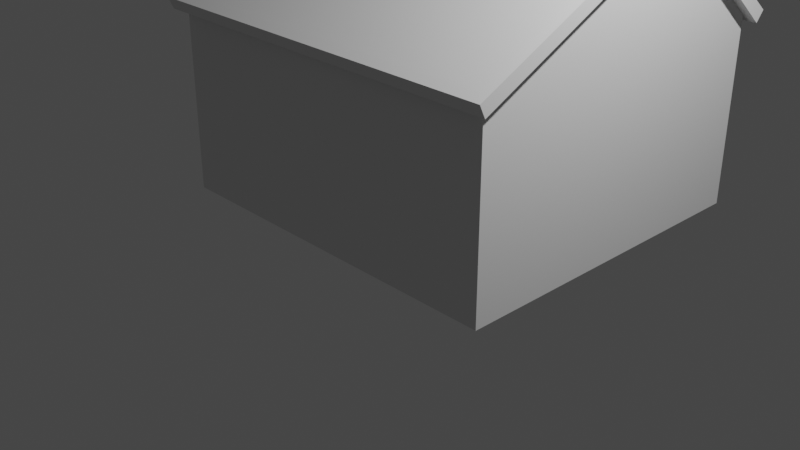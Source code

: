# Source: models.blend  (saved by Blender 2.91.10; exported with 4.5.12 LTS)
import bpy
from mathutils import Matrix  # noqa: F401  (used for matrix-valued properties, if any)

bpy.ops.wm.read_factory_settings(use_empty=True)
scene = bpy.context.scene
scene.name = 'Scene'

# ---- collections
col_collection = bpy.data.collections.new('Collection'); scene.collection.children.link(col_collection)
col_collection_2 = bpy.data.collections.new('Collection 2'); scene.collection.children.link(col_collection_2)

# ---- world
world_world = bpy.data.worlds.new('World'); scene.world = world_world
world_world.use_nodes = True; world_world.node_tree.nodes.clear()
_N = world_world.node_tree.nodes; _L = world_world.node_tree.links
n0 = _N.new('ShaderNodeOutputWorld'); n0.name = 'World Output'; n0.location = (300, 300)
n1 = _N.new('ShaderNodeBackground'); n1.name = 'Background'; n1.location = (10, 300)
n1.inputs[0].default_value = (0.05088, 0.05088, 0.05088, 1.0)
_L.new(n1.outputs[0], n0.inputs[0])
n0.is_active_output = True
world_world.color = (0.05088, 0.05088, 0.05088)
world_world.use_sun_shadow = False
world_world.sun_shadow_jitter_overblur = 0.0

# ---- cameras
cam_camera = bpy.data.cameras.new('Camera')
cam_camera.clip_end = 100.0
cam_camera.ortho_scale = 7.314

# ---- lights
light_light = bpy.data.lights.new('Light', 'POINT')
light_light.transmission_factor = 0.0
light_light.energy = 1000.0
light_light.shadow_soft_size = 0.1
light_light.shadow_maximum_resolution = 0.006
light_light.use_absolute_resolution = True

# ---- meshes
me_cube_001 = bpy.data.meshes.new('Cube.001')
me_cube_001.from_pydata([(-2.0, -1.0, 0.0), (-2.0, -1.0, 2.0), (-2.0, 2.662, 0.0), (-2.0, 2.662, 2.0), (2.0, -1.0, 0.0), (2.0, -1.0, 2.0), (2.0, 2.662, 0.0), (2.0, 2.662, 2.0), (-2.0, 1.311, 0.0), (-2.0, 1.311, 3.128), (2.0, 1.311, 0.0), (2.0, 1.311, 3.128), (-2.0, 1.311, 3.273), (-2.0, 2.756, 2.112), (2.0, 2.756, 2.112), (2.0, 1.311, 3.273), (2.0, -1.064, 2.132), (-2.0, -1.064, 2.132), (-2.102, 1.311, 3.128), (-2.109, 2.746, 1.93), (2.109, 2.746, 1.93), (2.102, 1.311, 3.128), (2.109, -1.098, 1.952), (-2.109, -1.098, 1.952), (-2.108, 2.84, 2.042), (-2.102, 1.311, 3.273), (2.108, 2.84, 2.042), (2.102, 1.311, 3.273), (2.109, -1.162, 2.084), (-2.109, -1.162, 2.084)], [], [(8, 9, 3, 2), (2, 3, 7, 6), (10, 11, 5, 4), (4, 5, 1, 0), (8, 10, 4, 0), (1, 5, 22, 23), (13, 14, 26, 24), (2, 6, 10, 8), (6, 7, 11, 10), (0, 1, 9, 8), (12, 15, 14, 13), (17, 16, 15, 12), (17, 12, 25, 29), (12, 13, 24, 25), (9, 1, 23, 18), (16, 17, 29, 28), (22, 21, 27, 28), (20, 19, 24, 26), (21, 20, 26, 27), (18, 23, 29, 25), (19, 18, 25, 24), (23, 22, 28, 29), (14, 15, 27, 26), (5, 11, 21, 22), (11, 7, 20, 21), (15, 16, 28, 27), (7, 3, 19, 20), (3, 9, 18, 19)])
_uv = me_cube_001.uv_layers.new(name='UVMap')
_uv.uv.foreach_set('vector', [0.375, 0.125, 0.625, 0.125, 0.625, 0.25, 0.375, 0.25, 0.375, 0.25, 0.625, 0.25, 0.625, 0.5, 0.375, 0.5, 0.375, 0.625, 0.625, 0.625, 0.625, 0.75, 0.375, 0.75, 0.375, 0.75, 0.625, 0.75, 0.625, 1.0, 0.375, 1.0, 0.125, 0.625, 0.375, 0.625, 0.375, 0.75, 0.125, 0.75, 0.625, 1.0, 0.625, 0.75, 0.625, 0.75, 0.625, 1.0, 0.625, 0.25, 0.625, 0.5, 0.625, 0.5, 0.625, 0.25, 0.125, 0.5, 0.375, 0.5, 0.375, 0.625, 0.125, 0.625, 0.375, 0.5, 0.625, 0.5, 0.625, 0.625, 0.375, 0.625, 0.375, 0.0, 0.625, 0.0, 0.625, 0.125, 0.375, 0.125, 0.625, 0.625, 0.625, 0.625, 0.625, 0.5, 0.625, 0.25, 0.625, 1.0, 0.625, 0.75, 0.625, 0.625, 0.625, 0.625, 0.625, 1.0, 0.625, 0.625, 0.625, 0.625, 0.625, 1.0, 0.625, 0.625, 0.625, 0.25, 0.625, 0.25, 0.625, 0.625, 0.625, 0.125, 0.625, 0.0, 0.625, 0.0, 0.625, 0.125, 0.625, 0.75, 0.625, 1.0, 0.625, 1.0, 0.625, 0.75, 0.625, 0.75, 0.625, 0.625, 0.625, 0.625, 0.625, 0.75, 0.625, 0.5, 0.625, 0.25, 0.625, 0.25, 0.625, 0.5, 0.625, 0.625, 0.625, 0.5, 0.625, 0.5, 0.625, 0.625, 0.625, 0.125, 0.625, 0.0, 0.625, 0.0, 0.625, 0.125, 0.625, 0.25, 0.625, 0.125, 0.625, 0.125, 0.625, 0.25, 0.625, 1.0, 0.625, 0.75, 0.625, 0.75, 0.625, 1.0, 0.625, 0.5, 0.625, 0.625, 0.625, 0.625, 0.625, 0.5, 0.625, 0.75, 0.625, 0.625, 0.625, 0.625, 0.625, 0.75, 0.625, 0.625, 0.625, 0.5, 0.625, 0.5, 0.625, 0.625, 0.625, 0.625, 0.625, 0.75, 0.625, 0.75, 0.625, 0.625, 0.625, 0.5, 0.625, 0.25, 0.625, 0.25, 0.625, 0.5, 0.625, 0.25, 0.625, 0.125, 0.625, 0.125, 0.625, 0.25])
me_cube_001.use_remesh_fix_poles = True
me_cube_001.use_remesh_preserve_attributes = False
me_cube_001.use_mirror_vertex_groups = False
me_cube_001.update()
me_cube_004 = bpy.data.meshes.new('Cube.004')
me_cube_004.from_pydata([(0.06468, -0.09092, 0.9157), (0.09124, -0.1133, 1.152), (0.0851, 0.1066, 1.029), (0.09497, 0.07176, 1.216), (0.0, 0.1424, 1.043), (0.0, 0.1143, 1.24), (0.1101, 0.1032, 1.127), (0.09756, 0.02568, 0.963), (0.1022, -0.03247, 1.203), (0.08729, -0.1288, 1.021), (0.0, -0.1196, 0.8983), (0.0, -0.1749, 1.161), (0.0, -0.05524, 1.251), (0.0, 0.01122, 0.9513), (0.0, -0.1849, 1.017), (0.1354, -0.008341, 1.061), (0.0, 0.1662, 1.142), (0.1745, 0.1035, 0.6705), (0.2391, 0.1035, 0.8011), (0.1745, 0.2492, 0.6705), (0.2391, 0.2492, 0.8011), (0.305, 0.1035, 0.6059), (0.3697, 0.1035, 0.7364), (0.305, 0.2492, 0.6059), (0.3697, 0.2492, 0.7364), (0.1606, 0.1764, 0.6658), (0.1975, 0.09313, 0.7404), (0.2344, 0.1764, 0.815), (0.1975, 0.2596, 0.7404), (0.2351, 0.2596, 0.6289), (0.309, 0.2596, 0.7781), (0.3467, 0.2596, 0.6665), (0.3097, 0.1764, 0.5919), (0.3836, 0.1764, 0.7411), (0.3467, 0.09313, 0.6665), (0.2351, 0.09313, 0.6289), (0.309, 0.09313, 0.7781), (0.3172, 0.1764, 0.7945), (0.227, 0.1764, 0.6124), (0.2721, 0.07478, 0.7035), (0.3631, 0.1764, 0.6584), (0.2721, 0.278, 0.7035), (0.1811, 0.1764, 0.7486)], [], [(16, 5, 3, 6), (15, 8, 1, 9), (13, 7, 0, 10), (8, 12, 11, 1), (3, 5, 12, 8), (4, 2, 7, 13), (0, 9, 14, 10), (9, 1, 11, 14), (7, 15, 9, 0), (2, 6, 15, 7), (6, 3, 8, 15), (4, 16, 6, 2), (42, 27, 20, 28), (41, 30, 24, 31), (40, 33, 22, 34), (39, 36, 18, 26), (38, 32, 21, 35), (37, 27, 18, 36), (33, 37, 36, 22), (24, 30, 37, 33), (30, 20, 27, 37), (25, 38, 35, 17), (19, 29, 38, 25), (29, 23, 32, 38), (35, 39, 26, 17), (21, 34, 39, 35), (34, 22, 36, 39), (32, 40, 34, 21), (23, 31, 40, 32), (31, 24, 33, 40), (29, 41, 31, 23), (19, 28, 41, 29), (28, 20, 30, 41), (25, 42, 28, 19), (17, 26, 42, 25), (26, 18, 27, 42)])
_uv = me_cube_004.uv_layers.new(name='UVMap')
_uv.uv.foreach_set('vector', [0.5, 0.375, 0.625, 0.375, 0.625, 0.5, 0.5, 0.5, 0.5, 0.625, 0.625, 0.625, 0.625, 0.75, 0.5, 0.75, 0.25, 0.625, 0.375, 0.625, 0.375, 0.75, 0.25, 0.75, 0.625, 0.625, 0.75, 0.625, 0.75, 0.75, 0.625, 0.75, 0.625, 0.5, 0.75, 0.5, 0.75, 0.625, 0.625, 0.625, 0.25, 0.5, 0.375, 0.5, 0.375, 0.625, 0.25, 0.625, 0.375, 0.75, 0.5, 0.75, 0.5, 0.875, 0.375, 0.875, 0.5, 0.75, 0.625, 0.75, 0.625, 0.875, 0.5, 0.875, 0.375, 0.625, 0.5, 0.625, 0.5, 0.75, 0.375, 0.75, 0.375, 0.5, 0.5, 0.5, 0.5, 0.625, 0.375, 0.625, 0.5, 0.5, 0.625, 0.5, 0.625, 0.625, 0.5, 0.625, 0.375, 0.375, 0.5, 0.375, 0.5, 0.5, 0.375, 0.5, 0.5, 0.125, 0.625, 0.125, 0.625, 0.25, 0.5, 0.25, 0.5, 0.375, 0.625, 0.375, 0.625, 0.5, 0.5, 0.5, 0.5, 0.625, 0.625, 0.625, 0.625, 0.75, 0.5, 0.75, 0.5, 0.875, 0.625, 0.875, 0.625, 1.0, 0.5, 1.0, 0.25, 0.625, 0.375, 0.625, 0.375, 0.75, 0.25, 0.75, 0.75, 0.625, 0.875, 0.625, 0.875, 0.75, 0.75, 0.75, 0.625, 0.625, 0.75, 0.625, 0.75, 0.75, 0.625, 0.75, 0.625, 0.5, 0.75, 0.5, 0.75, 0.625, 0.625, 0.625, 0.75, 0.5, 0.875, 0.5, 0.875, 0.625, 0.75, 0.625, 0.125, 0.625, 0.25, 0.625, 0.25, 0.75, 0.125, 0.75, 0.125, 0.5, 0.25, 0.5, 0.25, 0.625, 0.125, 0.625, 0.25, 0.5, 0.375, 0.5, 0.375, 0.625, 0.25, 0.625, 0.375, 0.875, 0.5, 0.875, 0.5, 1.0, 0.375, 1.0, 0.375, 0.75, 0.5, 0.75, 0.5, 0.875, 0.375, 0.875, 0.5, 0.75, 0.625, 0.75, 0.625, 0.875, 0.5, 0.875, 0.375, 0.625, 0.5, 0.625, 0.5, 0.75, 0.375, 0.75, 0.375, 0.5, 0.5, 0.5, 0.5, 0.625, 0.375, 0.625, 0.5, 0.5, 0.625, 0.5, 0.625, 0.625, 0.5, 0.625, 0.375, 0.375, 0.5, 0.375, 0.5, 0.5, 0.375, 0.5, 0.375, 0.25, 0.5, 0.25, 0.5, 0.375, 0.375, 0.375, 0.5, 0.25, 0.625, 0.25, 0.625, 0.375, 0.5, 0.375, 0.375, 0.125, 0.5, 0.125, 0.5, 0.25, 0.375, 0.25, 0.375, 0.0, 0.5, 0.0, 0.5, 0.125, 0.375, 0.125, 0.5, 0.0, 0.625, 0.0, 0.625, 0.125, 0.5, 0.125])
me_cube_004.use_remesh_fix_poles = True
me_cube_004.use_remesh_preserve_attributes = False
me_cube_004.use_mirror_vertex_groups = False
me_cube_004.update()

# ---- objects
ob_light = bpy.data.objects.new('Light', light_light)
ob_camera = bpy.data.objects.new('Camera', cam_camera)
ob_house = bpy.data.objects.new('House', me_cube_001)
ob_cube = bpy.data.objects.new('Cube', me_cube_004)
ob_empty = bpy.data.objects.new('Empty', None)
ob_empty_001 = bpy.data.objects.new('Empty.001', None)

# ---- transforms, parenting, visibility, modifiers, constraints
ob_light.location = (4.076, 1.005, 5.904)
ob_light.rotation_euler = (0.6503, 0.05522, 1.866)
ob_light.lock_rotations_4d = False
ob_light.empty_display_type = 'ARROWS'
ob_light.color = (0.0, 0.0, 0.0, 0.0)
ob_light.lineart.crease_threshold = 0.0
ob_camera.location = (7.359, -6.926, 4.958)
ob_camera.rotation_euler = (1.109, 0.0, 0.8149)
ob_camera.lock_rotations_4d = False
ob_camera.empty_display_type = 'ARROWS'
ob_camera.color = (0.0, 0.0, 0.0, 0.0)
ob_camera.display_type = 'WIRE'
ob_camera.lineart.crease_threshold = 0.0
ob_house.location = (0.0, 0.0, 0.0)
ob_house.lineart.crease_threshold = 0.0
ob_cube.location = (0.0, 0.0, 0.0)
ob_cube.lineart.crease_threshold = 0.0
_m = ob_cube.modifiers.new('Mirror', 'MIRROR')
_m.use_clip = True
ob_empty.location = (1.815, 0.1755, -0.00401)
ob_empty.rotation_euler = (1.571, -0.0, -0.0)
ob_empty.empty_display_type = 'IMAGE'
ob_empty.empty_display_size = 5.0
ob_empty.color = (1.0, 1.0, 1.0, 0.2375)
ob_empty.lineart.crease_threshold = 0.0
ob_empty_001.location = (-0.0006778, -0.4029, 0.01474)
ob_empty_001.rotation_euler = (1.571, -0.0, 1.571)
ob_empty_001.empty_display_type = 'IMAGE'
ob_empty_001.empty_display_size = 5.0
ob_empty_001.lineart.crease_threshold = 0.0

# ---- collection membership
col_collection.objects.link(ob_light)
col_collection.objects.link(ob_camera)
col_collection.objects.link(ob_house)
col_collection.objects.link(ob_cube)
col_collection_2.objects.link(ob_empty)
col_collection_2.objects.link(ob_empty_001)

# ---- scene / render settings (as saved in the file)
scene.camera = ob_camera
scene.frame_start = 1; scene.frame_end = 250; scene.frame_set(2)
scene.render.engine = 'BLENDER_EEVEE_NEXT'
scene.cycles.use_denoising = False
scene.cycles.samples = 128
scene.cycles.sampling_pattern = 'TABULATED_SOBOL'
scene.cycles.use_adaptive_sampling = False
scene.cycles.use_light_tree = False
scene.view_settings.view_transform = 'Filmic'
bpy.context.view_layer.update()
